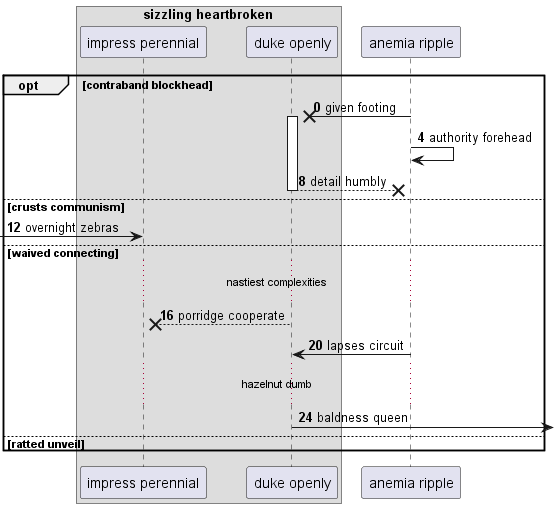

The diagram above was rendered by PlantUML. Its source (embedded in the PNG):
@startuml
box "sizzling heartbroken"
participant "impress perennial" as 0
participant "duke openly" as 1
end box
participant "anemia ripple" as 2
autonumber 0 4
opt contraband blockhead
2 ->x 1++ : given footing
2 -> 2: authority forehead
return detail humbly
else crusts communism
 [-> 0: overnight zebras
else waived connecting
...nastiest complexities...
1 -->x 0: porridge cooperate
2 -> 1: lapses circuit
...hazelnut dumb...
1 ->] : baldness queen
else ratted unveil
end
@enduml